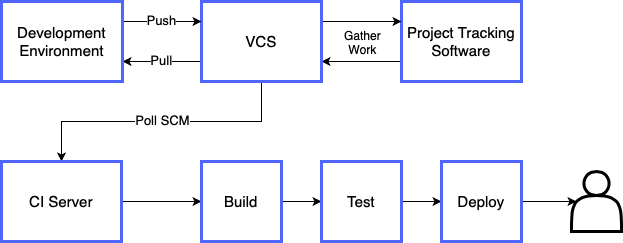

The diagram above was exported from draw.io. Its source (the exported page's mxGraphModel, read from the mxfile embedded in the PNG):
<mxGraphModel dx="1298" dy="857" grid="1" gridSize="10" guides="1" tooltips="1" connect="1" arrows="1" fold="1" page="1" pageScale="1" pageWidth="827" pageHeight="1169" math="0" shadow="0">
  <root>
    <mxCell id="0" />
    <mxCell id="1" parent="0" />
    <mxCell id="2" style="edgeStyle=orthogonalEdgeStyle;rounded=0;orthogonalLoop=1;jettySize=auto;html=1;exitX=0;exitY=0.75;exitDx=0;exitDy=0;entryX=1;entryY=0.75;entryDx=0;entryDy=0;fontSize=15;" edge="1" source="3" target="10" parent="1">
      <mxGeometry relative="1" as="geometry" />
    </mxCell>
    <mxCell id="3" value="Project Tracking&lt;br style=&quot;font-size: 15px;&quot;&gt;Software" style="rounded=0;whiteSpace=wrap;html=1;strokeColor=#4F67FF;strokeWidth=3;fillColor=#ffffff;fontSize=15;" vertex="1" parent="1">
      <mxGeometry x="2160" y="1680" width="120" height="80" as="geometry" />
    </mxCell>
    <mxCell id="4" style="edgeStyle=orthogonalEdgeStyle;rounded=0;orthogonalLoop=1;jettySize=auto;html=1;exitX=1;exitY=0.25;exitDx=0;exitDy=0;entryX=0;entryY=0.25;entryDx=0;entryDy=0;fontSize=15;" edge="1" source="10" target="3" parent="1">
      <mxGeometry relative="1" as="geometry" />
    </mxCell>
    <mxCell id="5" value="Gather&lt;br style=&quot;font-size: 12px;&quot;&gt;Work" style="edgeLabel;html=1;align=center;verticalAlign=middle;resizable=0;points=[];fontSize=12;" vertex="1" connectable="0" parent="4">
      <mxGeometry x="-0.2569" y="-2" relative="1" as="geometry">
        <mxPoint x="10.34" y="18" as="offset" />
      </mxGeometry>
    </mxCell>
    <mxCell id="6" style="edgeStyle=orthogonalEdgeStyle;rounded=0;orthogonalLoop=1;jettySize=auto;html=1;exitX=0;exitY=0.75;exitDx=0;exitDy=0;entryX=1;entryY=0.75;entryDx=0;entryDy=0;fontSize=13;" edge="1" source="10" target="13" parent="1">
      <mxGeometry relative="1" as="geometry" />
    </mxCell>
    <mxCell id="7" value="Pull" style="edgeLabel;html=1;align=center;verticalAlign=middle;resizable=0;points=[];fontSize=13;" vertex="1" connectable="0" parent="6">
      <mxGeometry x="-0.3208" y="-2" relative="1" as="geometry">
        <mxPoint x="-13.1" as="offset" />
      </mxGeometry>
    </mxCell>
    <mxCell id="8" style="edgeStyle=orthogonalEdgeStyle;rounded=0;orthogonalLoop=1;jettySize=auto;html=1;exitX=0.5;exitY=1;exitDx=0;exitDy=0;entryX=0.5;entryY=0;entryDx=0;entryDy=0;fontSize=13;" edge="1" source="10" target="15" parent="1">
      <mxGeometry relative="1" as="geometry" />
    </mxCell>
    <mxCell id="9" value="Poll SCM" style="edgeLabel;html=1;align=center;verticalAlign=middle;resizable=0;points=[];fontSize=13;" vertex="1" connectable="0" parent="8">
      <mxGeometry x="-0.7313" y="-23" relative="1" as="geometry">
        <mxPoint x="-77" as="offset" />
      </mxGeometry>
    </mxCell>
    <mxCell id="10" value="VCS" style="rounded=0;whiteSpace=wrap;html=1;strokeColor=#4F67FF;strokeWidth=3;fillColor=#ffffff;fontSize=15;" vertex="1" parent="1">
      <mxGeometry x="1960" y="1680" width="120" height="80" as="geometry" />
    </mxCell>
    <mxCell id="11" style="edgeStyle=orthogonalEdgeStyle;rounded=0;orthogonalLoop=1;jettySize=auto;html=1;exitX=1;exitY=0.25;exitDx=0;exitDy=0;entryX=0;entryY=0.25;entryDx=0;entryDy=0;fontSize=15;" edge="1" source="13" target="10" parent="1">
      <mxGeometry relative="1" as="geometry" />
    </mxCell>
    <mxCell id="12" value="Push" style="edgeLabel;html=1;align=center;verticalAlign=middle;resizable=0;points=[];fontSize=13;" vertex="1" connectable="0" parent="11">
      <mxGeometry x="-0.2553" y="2" relative="1" as="geometry">
        <mxPoint x="9.34" as="offset" />
      </mxGeometry>
    </mxCell>
    <mxCell id="13" value="Development Environment" style="rounded=0;whiteSpace=wrap;html=1;strokeColor=#4F67FF;strokeWidth=3;fillColor=#ffffff;fontSize=15;" vertex="1" parent="1">
      <mxGeometry x="1760" y="1680" width="121" height="80" as="geometry" />
    </mxCell>
    <mxCell id="14" style="edgeStyle=orthogonalEdgeStyle;rounded=0;orthogonalLoop=1;jettySize=auto;html=1;exitX=1;exitY=0.5;exitDx=0;exitDy=0;entryX=0;entryY=0.5;entryDx=0;entryDy=0;fontSize=15;" edge="1" source="15" target="17" parent="1">
      <mxGeometry relative="1" as="geometry" />
    </mxCell>
    <mxCell id="15" value="CI Server" style="rounded=0;whiteSpace=wrap;html=1;strokeColor=#4F67FF;strokeWidth=3;fillColor=#ffffff;fontSize=15;" vertex="1" parent="1">
      <mxGeometry x="1760" y="1840" width="120" height="80" as="geometry" />
    </mxCell>
    <mxCell id="16" style="edgeStyle=orthogonalEdgeStyle;rounded=0;orthogonalLoop=1;jettySize=auto;html=1;exitX=1;exitY=0.5;exitDx=0;exitDy=0;entryX=0;entryY=0.5;entryDx=0;entryDy=0;fontSize=15;" edge="1" source="17" target="19" parent="1">
      <mxGeometry relative="1" as="geometry" />
    </mxCell>
    <mxCell id="17" value="Build" style="rounded=0;whiteSpace=wrap;html=1;strokeColor=#4F67FF;strokeWidth=3;fillColor=#ffffff;fontSize=15;" vertex="1" parent="1">
      <mxGeometry x="1960" y="1840" width="80" height="80" as="geometry" />
    </mxCell>
    <mxCell id="18" style="edgeStyle=orthogonalEdgeStyle;rounded=0;orthogonalLoop=1;jettySize=auto;html=1;exitX=1;exitY=0.5;exitDx=0;exitDy=0;entryX=0;entryY=0.5;entryDx=0;entryDy=0;fontSize=15;" edge="1" source="19" target="21" parent="1">
      <mxGeometry relative="1" as="geometry" />
    </mxCell>
    <mxCell id="19" value="Test" style="rounded=0;whiteSpace=wrap;html=1;strokeColor=#4F67FF;strokeWidth=3;fillColor=#ffffff;fontSize=15;" vertex="1" parent="1">
      <mxGeometry x="2080" y="1840" width="80" height="80" as="geometry" />
    </mxCell>
    <mxCell id="20" style="edgeStyle=orthogonalEdgeStyle;rounded=0;orthogonalLoop=1;jettySize=auto;html=1;exitX=1;exitY=0.5;exitDx=0;exitDy=0;entryX=0.1;entryY=0.5;entryDx=0;entryDy=0;entryPerimeter=0;fontSize=15;" edge="1" source="21" target="22" parent="1">
      <mxGeometry relative="1" as="geometry" />
    </mxCell>
    <mxCell id="21" value="Deploy" style="rounded=0;whiteSpace=wrap;html=1;strokeColor=#4F67FF;strokeWidth=3;fillColor=#ffffff;fontSize=15;" vertex="1" parent="1">
      <mxGeometry x="2200" y="1840" width="80" height="80" as="geometry" />
    </mxCell>
    <mxCell id="22" value="" style="shape=actor;whiteSpace=wrap;html=1;strokeWidth=3;fillColor=none;fontSize=16;fontColor=#7EA6E0;" vertex="1" parent="1">
      <mxGeometry x="2330" y="1850" width="50" height="60" as="geometry" />
    </mxCell>
  </root>
</mxGraphModel>